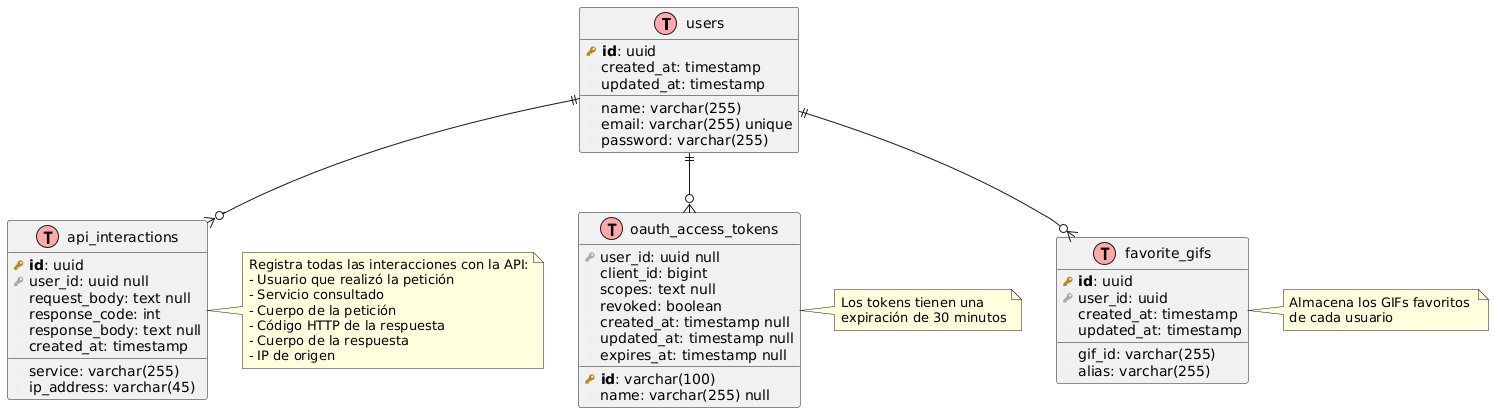

The diagram above was rendered by PlantUML. Its source (embedded in the PNG):
@startuml
' Estilo del diagrama
!define table(name) class name << (T,#FFAAAA) >>
!define primary_key(x) <b><color:#b8861b><&key></color> x</b>
!define foreign_key(x) <color:#aaaaaa><&key></color> x
!define column(x) <color:#efefef><&media-record></color> x

' Definición de tablas
table(users) {
  primary_key(id): uuid
  column(name): varchar(255)
  column(email): varchar(255) unique
  column(password): varchar(255)
  column(created_at): timestamp
  column(updated_at): timestamp
}

table(oauth_access_tokens) {
  primary_key(id): varchar(100)
  foreign_key(user_id): uuid null
  column(client_id): bigint
  column(name): varchar(255) null
  column(scopes): text null
  column(revoked): boolean
  column(created_at): timestamp null
  column(updated_at): timestamp null
  column(expires_at): timestamp null
}

table(favorite_gifs) {
  primary_key(id): uuid
  foreign_key(user_id): uuid
  column(gif_id): varchar(255)
  column(alias): varchar(255)
  column(created_at): timestamp
  column(updated_at): timestamp
}

table(api_interactions) {
  primary_key(id): uuid
  foreign_key(user_id): uuid null
  column(service): varchar(255)
  column(request_body): text null
  column(response_code): int
  column(response_body): text null
  column(ip_address): varchar(45)
  column(created_at): timestamp
}

' Notas explicativas
note right of api_interactions
  Registra todas las interacciones con la API:
  - Usuario que realizó la petición
  - Servicio consultado
  - Cuerpo de la petición
  - Código HTTP de la respuesta
  - Cuerpo de la respuesta
  - IP de origen
end note

note right of oauth_access_tokens
  Los tokens tienen una 
  expiración de 30 minutos
end note

note right of favorite_gifs
  Almacena los GIFs favoritos 
  de cada usuario
end note

' Relaciones
users ||--o{ oauth_access_tokens
users ||--o{ favorite_gifs
users ||--o{ api_interactions
@enduml